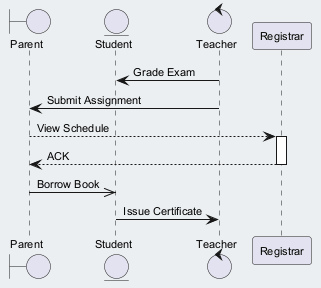

The diagram above was rendered by PlantUML. Its source (embedded in the PNG):
@startuml
skinparam backgroundColor #ECEFF1
skinparam classBackgroundColor #FFFFFF
skinparam classBorderColor #455A64
skinparam defaultFontSize 11
boundary "Parent" as P
entity "Student" as S
control "Teacher" as T
participant "Registrar" as R
T -> S : Grade Exam
T -> P : Submit Assignment
P --> R : View Schedule
activate R
R --> P : ACK
deactivate R
P ->> S : Borrow Book
S -> T : Issue Certificate
@enduml